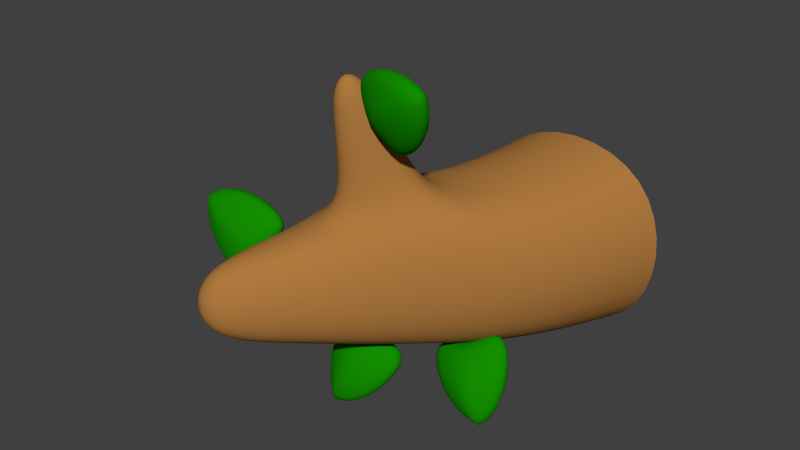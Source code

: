 # Source: tree4.blend  (saved by Blender 2.75.0; exported with 4.5.12 LTS)
import bpy
from mathutils import Matrix  # noqa: F401  (used for matrix-valued properties, if any)

bpy.ops.wm.read_factory_settings(use_empty=True)
scene = bpy.context.scene
scene.name = 'Scene'

# ---- collections
col_collection_1 = bpy.data.collections.new('Collection 1'); scene.collection.children.link(col_collection_1)

# ---- materials (node trees are filled in below, after node groups)
mat_brown = bpy.data.materials.new('brown')
mat_brown.alpha_threshold = 0.0
mat_brown.use_transparent_shadow = False
mat_brown.diffuse_color = (0.4292, 0.1933, 0.04969, 1.0)
mat_brown.roughness = 0.5
mat_brown.line_color = (0.0, 0.0, 0.0, 1.0)
mat_greennew = bpy.data.materials.new('GreenNew')
mat_greennew.alpha_threshold = 0.0
mat_greennew.use_transparent_shadow = False
mat_greennew.diffuse_color = (0.006757, 0.2738, 0.0, 1.0)
mat_greennew.roughness = 0.5

# ---- node groups
ng_auto_smooth = bpy.data.node_groups.new('Auto Smooth', 'GeometryNodeTree')
_s = ng_auto_smooth.interface.new_socket(name='Geometry', in_out='OUTPUT', socket_type='NodeSocketGeometry')
_s = ng_auto_smooth.interface.new_socket(name='Geometry', in_out='INPUT', socket_type='NodeSocketGeometry')
_s = ng_auto_smooth.interface.new_socket(name='Angle', in_out='INPUT', socket_type='NodeSocketFloat')
_s.subtype = 'ANGLE'
_s.min_value = 0.0
_s.max_value = 3.142
ng_auto_smooth.is_modifier = True
_N = ng_auto_smooth.nodes; _L = ng_auto_smooth.links
n0 = _N.new('NodeGroupOutput'); n0.name = 'Group Output'; n0.location = (480, -100)
n1 = _N.new('NodeGroupInput'); n1.name = 'Group Input'; n1.location = (-420, -300)
n2 = _N.new('NodeGroupInput'); n2.name = 'Group Input.001'; n2.location = (-60, -100)
n3 = _N.new('GeometryNodeSetShadeSmooth'); n3.name = 'Set Shade Smooth'; n3.location = (120, -100)
n3.domain = 'EDGE'
n4 = _N.new('GeometryNodeSetShadeSmooth'); n4.name = 'Set Shade Smooth.001'; n4.location = (300, -100)
n5 = _N.new('GeometryNodeInputMeshEdgeAngle'); n5.name = 'Edge Angle'; n5.location = (-420, -220)
n6 = _N.new('GeometryNodeInputEdgeSmooth'); n6.name = 'Is Edge Smooth'; n6.location = (-60, -160)
n7 = _N.new('GeometryNodeInputShadeSmooth'); n7.name = 'Is Face Smooth'; n7.location = (-240, -340)
n8 = _N.new('FunctionNodeBooleanMath'); n8.name = 'Boolean Math'; n8.location = (-60, -220)
n9 = _N.new('FunctionNodeCompare'); n9.name = 'Compare'; n9.location = (-240, -180)
n9.operation = 'LESS_EQUAL'
_L.new(n5.outputs[0], n9.inputs[0])
_L.new(n4.outputs[0], n0.inputs[0])
_L.new(n1.outputs[1], n9.inputs[1])
_L.new(n9.outputs[0], n8.inputs[0])
_L.new(n7.outputs[0], n8.inputs[1])
_L.new(n2.outputs[0], n3.inputs[0])
_L.new(n6.outputs[0], n3.inputs[1])
_L.new(n3.outputs[0], n4.inputs[0])
_L.new(n8.outputs[0], n3.inputs[2])
n0.is_active_output = True

# ---- material node trees

# ---- world
world_world = bpy.data.worlds.new('World'); scene.world = world_world
world_world.color = (0.05088, 0.05088, 0.05088)
world_world.use_sun_shadow = False
world_world.sun_shadow_jitter_overblur = 0.0
world_world.cycles.sampling_method = 'MANUAL'
world_world.cycles.sample_map_resolution = 256

# ---- meshes
me_cube_024 = bpy.data.meshes.new('Cube.024')
me_cube_024.from_pydata([(-1.0, -1.0, -1.0), (-1.0, -1.0, 1.0), (-1.0, 1.0, -1.0), (-1.0, 1.0, 1.0), (1.738, -0.488, 0.8521), (1.42, -0.552, 1.432), (1.686, 0.5562, 0.939), (1.328, 0.4306, 1.593), (-0.1038, 0.8403, 1.088), (0.3672, 0.8403, -0.5256), (-0.1038, -0.8403, 1.088), (0.3672, -0.8403, -0.5256), (0.481, 0.7393, 0.8596), (0.9091, 0.6255, 1.013), (1.202, 0.6255, 0.7738), (0.6508, 0.7393, 0.2781), (0.8713, 2.007, 0.9505), (1.124, 1.897, 1.134), (1.417, 1.897, 0.8951), (1.062, 2.036, 0.5934), (2.11, 0.2596, 1.824), (2.328, 0.336, 1.426), (2.166, -0.3382, 1.725), (2.359, -0.2993, 1.373)], [], [(1, 3, 2, 0), (6, 9, 15, 14), (6, 7, 20, 21), (10, 1, 0, 11), (11, 9, 6, 4), (10, 8, 3, 1), (5, 7, 8, 10), (0, 2, 9, 11), (5, 10, 11, 4), (3, 8, 9, 2), (14, 15, 19, 18), (7, 6, 14, 13), (9, 8, 12, 15), (8, 7, 13, 12), (16, 17, 18, 19), (12, 13, 17, 16), (15, 12, 16, 19), (13, 14, 18, 17), (20, 22, 23, 21), (5, 4, 23, 22), (4, 6, 21, 23), (7, 5, 22, 20)])
me_cube_024.polygons.foreach_set('use_smooth', [True] * 22)
_k = {(0, 1): 1.0, (1, 3): 1.0, (2, 3): 1.0, (0, 2): 1.0}
me_cube_024.attributes.new('crease_edge', 'FLOAT', 'EDGE').data.foreach_set('value', [_k.get((min(e.vertices), max(e.vertices)), 0.0) for e in me_cube_024.edges])
me_cube_024.materials.append(mat_brown)
me_cube_024.use_remesh_preserve_volume = False
me_cube_024.use_remesh_preserve_attributes = False
me_cube_024.use_mirror_vertex_groups = False
me_cube_024.update()
me_cube_026 = bpy.data.meshes.new('Cube.026')
me_cube_026.from_pydata([(-1.0, -1.0, -0.5348), (-1.0, -0.4622, 1.0), (-1.0, 1.0, -0.5348), (-1.0, 0.4622, 1.0), (1.0, -1.0, -0.5348), (0.3113, -0.4798, 0.9928), (1.0, 1.0, -0.5348), (0.3113, 0.4445, 0.9928), (-1.459, 0.0, 1.257), (-1.459, 0.0, -0.3342), (0.7702, -0.01762, 1.25), (2.034, 0.01472, -0.3282), (-1.0, -1.0, 0.3333), (-1.0, 1.0, 0.3333), (1.0, 1.0, 0.3333), (1.0, -1.0, 0.3333), (2.034, 0.01472, 0.3393), (-1.459, 0.0, 0.3333)], [], [(17, 13, 2, 9), (13, 14, 6, 2), (16, 15, 4, 11), (9, 2, 6, 11), (10, 7, 3, 8), (5, 10, 8, 1), (0, 9, 11, 4), (15, 12, 0, 4), (14, 16, 11, 6), (1, 8, 17, 12), (7, 10, 16, 14), (5, 1, 12, 15), (10, 5, 15, 16), (3, 7, 14, 13), (8, 3, 13, 17), (12, 17, 9, 0)])
me_cube_026.polygons.foreach_set('use_smooth', [True] * 16)
_k = {(8, 10): 0.49804, (9, 11): 0.49804, (10, 16): 0.49804, (8, 17): 0.49804, (11, 16): 0.49804, (9, 17): 0.49804}
me_cube_026.attributes.new('crease_edge', 'FLOAT', 'EDGE').data.foreach_set('value', [_k.get((min(e.vertices), max(e.vertices)), 0.0) for e in me_cube_026.edges])
me_cube_026.materials.append(mat_greennew)
me_cube_026.use_remesh_preserve_volume = False
me_cube_026.use_remesh_preserve_attributes = False
me_cube_026.use_mirror_vertex_groups = False
me_cube_026.update()
me_cube_027 = bpy.data.meshes.new('Cube.027')
me_cube_027.from_pydata([(-1.0, -1.0, -0.5348), (-1.0, -0.4622, 1.0), (-1.0, 1.0, -0.5348), (-1.0, 0.4622, 1.0), (1.0, -1.0, -0.5348), (0.2931, -0.4593, 0.9459), (1.0, 1.0, -0.5348), (0.2931, 0.465, 0.9459), (-1.459, 0.0, 1.257), (-1.459, 0.0, -0.3342), (0.752, 0.002831, 1.203), (1.459, 0.0, -0.3342), (-1.0, -1.0, 0.3333), (-1.0, 1.0, 0.3333), (1.0, 1.0, 0.3333), (1.0, -1.0, 0.3333), (2.296, -0.003353, 0.3974), (-1.459, 0.0, 0.3333)], [], [(17, 13, 2, 9), (13, 14, 6, 2), (16, 15, 4, 11), (9, 2, 6, 11), (10, 7, 3, 8), (5, 10, 8, 1), (0, 9, 11, 4), (15, 12, 0, 4), (14, 16, 11, 6), (1, 8, 17, 12), (7, 10, 16, 14), (5, 1, 12, 15), (10, 5, 15, 16), (3, 7, 14, 13), (8, 3, 13, 17), (12, 17, 9, 0)])
me_cube_027.polygons.foreach_set('use_smooth', [True] * 16)
_k = {(8, 10): 0.49804, (9, 11): 0.49804, (10, 16): 0.49804, (8, 17): 0.49804, (11, 16): 0.49804, (9, 17): 0.49804}
me_cube_027.attributes.new('crease_edge', 'FLOAT', 'EDGE').data.foreach_set('value', [_k.get((min(e.vertices), max(e.vertices)), 0.0) for e in me_cube_027.edges])
me_cube_027.materials.append(mat_greennew)
me_cube_027.use_remesh_preserve_volume = False
me_cube_027.use_remesh_preserve_attributes = False
me_cube_027.use_mirror_vertex_groups = False
me_cube_027.update()
me_cube_028 = bpy.data.meshes.new('Cube.028')
me_cube_028.from_pydata([(-1.0, -1.0, -0.5348), (-1.0, -0.4622, 1.0), (-1.0, 1.0, -0.5348), (-1.0, 0.4622, 1.0), (1.0, -1.0, -0.5348), (-0.2034, -0.4622, 1.0), (1.0, 1.0, -0.5348), (-0.2034, 0.4622, 1.0), (-1.459, 0.0, 1.257), (-1.459, 0.0, -0.3342), (0.2554, 4.247e-07, 1.257), (1.459, 0.0, -0.3342), (-1.0, -1.0, 0.3333), (-1.0, 1.0, 0.3333), (1.0, 1.0, 0.3333), (1.0, -1.0, 0.3333), (2.353, 5.215e-07, 0.3333), (-1.459, 0.0, 0.3333)], [], [(17, 13, 2, 9), (13, 14, 6, 2), (16, 15, 4, 11), (9, 2, 6, 11), (10, 7, 3, 8), (5, 10, 8, 1), (0, 9, 11, 4), (15, 12, 0, 4), (14, 16, 11, 6), (1, 8, 17, 12), (7, 10, 16, 14), (5, 1, 12, 15), (10, 5, 15, 16), (3, 7, 14, 13), (8, 3, 13, 17), (12, 17, 9, 0)])
me_cube_028.polygons.foreach_set('use_smooth', [True] * 16)
_k = {(8, 10): 0.53725, (9, 11): 0.53725, (10, 16): 0.53725, (8, 17): 0.53725, (11, 16): 0.53725, (9, 17): 0.53725}
me_cube_028.attributes.new('crease_edge', 'FLOAT', 'EDGE').data.foreach_set('value', [_k.get((min(e.vertices), max(e.vertices)), 0.0) for e in me_cube_028.edges])
me_cube_028.materials.append(mat_greennew)
me_cube_028.use_remesh_preserve_volume = False
me_cube_028.use_remesh_preserve_attributes = False
me_cube_028.use_mirror_vertex_groups = False
me_cube_028.update()
me_cube_029 = bpy.data.meshes.new('Cube.029')
me_cube_029.from_pydata([(-1.0, -1.0, -0.5348), (-1.0, -0.4622, 1.0), (-1.0, 1.0, -0.5348), (-1.0, 0.4622, 1.0), (1.0, -1.0, -0.5348), (0.3113, -0.4798, 0.9928), (1.0, 1.0, -0.5348), (0.3113, 0.4445, 0.9928), (-1.459, 0.0, 1.257), (-1.459, 0.0, -0.3342), (0.7702, -0.01762, 1.25), (2.034, 0.01472, -0.3282), (-1.0, -1.0, 0.3333), (-1.0, 1.0, 0.3333), (1.0, 1.0, 0.3333), (1.0, -1.0, 0.3333), (2.034, 0.01472, 0.3393), (-1.459, 0.0, 0.3333)], [], [(17, 13, 2, 9), (13, 14, 6, 2), (16, 15, 4, 11), (9, 2, 6, 11), (10, 7, 3, 8), (5, 10, 8, 1), (0, 9, 11, 4), (15, 12, 0, 4), (14, 16, 11, 6), (1, 8, 17, 12), (7, 10, 16, 14), (5, 1, 12, 15), (10, 5, 15, 16), (3, 7, 14, 13), (8, 3, 13, 17), (12, 17, 9, 0)])
me_cube_029.polygons.foreach_set('use_smooth', [True] * 16)
_k = {(8, 10): 0.49804, (9, 11): 0.49804, (10, 16): 0.49804, (8, 17): 0.49804, (11, 16): 0.49804, (9, 17): 0.49804}
me_cube_029.attributes.new('crease_edge', 'FLOAT', 'EDGE').data.foreach_set('value', [_k.get((min(e.vertices), max(e.vertices)), 0.0) for e in me_cube_029.edges])
me_cube_029.materials.append(mat_greennew)
me_cube_029.use_remesh_preserve_volume = False
me_cube_029.use_remesh_preserve_attributes = False
me_cube_029.use_mirror_vertex_groups = False
me_cube_029.update()

# ---- objects
ob_cube_023 = bpy.data.objects.new('Cube.023', me_cube_024)
ob_cube_025 = bpy.data.objects.new('Cube.025', me_cube_026)
ob_cube_026 = bpy.data.objects.new('Cube.026', me_cube_027)
ob_cube_027 = bpy.data.objects.new('Cube.027', me_cube_028)
ob_cube_028 = bpy.data.objects.new('Cube.028', me_cube_029)

# ---- transforms, parenting, visibility, modifiers, constraints
ob_cube_023.location = (-0.01696, -0.9945, 0.9333)
ob_cube_023.rotation_euler = (1.561, -5.902e-08, -1.571)
ob_cube_023.lineart.crease_threshold = 0.0
_m = ob_cube_023.modifiers.new('Subsurf', 'SUBSURF')
_m.uv_smooth = 'PRESERVE_CORNERS'
_m.levels = 2
_m.render_levels = 3
_m.show_only_control_edges = False
_m = ob_cube_023.modifiers.new('Auto Smooth', 'NODES')
_m.node_group = ng_auto_smooth
_gi = [s.identifier for s in ng_auto_smooth.interface.items_tree if s.item_type == 'SOCKET' and s.in_out == 'INPUT']
_m[_gi[1]] = 1.484  # Angle
ob_cube_025.parent = ob_cube_023
ob_cube_025.matrix_parent_inverse = Matrix(((1.0, 1.979e-08, 5.96e-08, -1.317), (-4.768e-07, 0.009855, 1.0, -9.292), (-4.699e-09, -1.0, 0.009855, -2.265), (0.0, 0.0, 0.0, 1.0)))
ob_cube_025.location = (2.315, -2.657, 10.93)
ob_cube_025.rotation_euler = (-1.04, 0.2629, -0.3164)
ob_cube_025.scale = (0.09839, 0.3866, 0.4908)
ob_cube_025.lineart.crease_threshold = 0.0
_m = ob_cube_025.modifiers.new('Subsurf', 'SUBSURF')
_m.uv_smooth = 'PRESERVE_CORNERS'
_m.quality = 2
_m.levels = 2
_m.show_only_control_edges = False
_m = ob_cube_025.modifiers.new('Auto Smooth', 'NODES')
_m.node_group = ng_auto_smooth
_gi = [s.identifier for s in ng_auto_smooth.interface.items_tree if s.item_type == 'SOCKET' and s.in_out == 'INPUT']
_m[_gi[1]] = 1.484  # Angle
ob_cube_026.parent = ob_cube_023
ob_cube_026.matrix_parent_inverse = Matrix(((1.0, 1.979e-08, 5.96e-08, -1.317), (-4.768e-07, 0.009855, 1.0, -9.292), (-4.699e-09, -1.0, 0.009855, -2.265), (0.0, 0.0, 0.0, 1.0)))
ob_cube_026.location = (1.758, -2.203, 8.554)
ob_cube_026.rotation_euler = (3.617, -0.4821, -0.01832)
ob_cube_026.scale = (0.09839, 0.3866, 0.4908)
ob_cube_026.lineart.crease_threshold = 0.0
_m = ob_cube_026.modifiers.new('Subsurf', 'SUBSURF')
_m.uv_smooth = 'PRESERVE_CORNERS'
_m.quality = 2
_m.levels = 2
_m.show_only_control_edges = False
_m = ob_cube_026.modifiers.new('Auto Smooth', 'NODES')
_m.node_group = ng_auto_smooth
_gi = [s.identifier for s in ng_auto_smooth.interface.items_tree if s.item_type == 'SOCKET' and s.in_out == 'INPUT']
_m[_gi[1]] = 1.484  # Angle
ob_cube_027.parent = ob_cube_023
ob_cube_027.matrix_parent_inverse = Matrix(((1.0, 1.979e-08, 5.96e-08, -1.317), (-4.768e-07, 0.009855, 1.0, -9.292), (-4.699e-09, -1.0, 0.009855, -2.265), (0.0, 0.0, 0.0, 1.0)))
ob_cube_027.location = (2.215, -3.004, 8.569)
ob_cube_027.rotation_euler = (2.826, -0.5806, -0.001822)
ob_cube_027.scale = (0.09839, 0.3866, 0.4908)
ob_cube_027.lineart.crease_threshold = 0.0
_m = ob_cube_027.modifiers.new('Subsurf', 'SUBSURF')
_m.uv_smooth = 'PRESERVE_CORNERS'
_m.quality = 2
_m.levels = 2
_m.show_only_control_edges = False
_m = ob_cube_027.modifiers.new('Auto Smooth', 'NODES')
_m.node_group = ng_auto_smooth
_gi = [s.identifier for s in ng_auto_smooth.interface.items_tree if s.item_type == 'SOCKET' and s.in_out == 'INPUT']
_m[_gi[1]] = 1.484  # Angle
ob_cube_028.parent = ob_cube_023
ob_cube_028.matrix_parent_inverse = Matrix(((1.0, 1.979e-08, 5.96e-08, -1.317), (-4.768e-07, 0.009855, 1.0, -9.292), (-4.699e-09, -1.0, 0.009855, -2.265), (0.0, 0.0, 0.0, 1.0)))
ob_cube_028.location = (2.747, -3.845, 9.602)
ob_cube_028.rotation_euler = (1.047, -0.198, 0.1691)
ob_cube_028.scale = (0.09839, 0.3866, 0.4908)
ob_cube_028.lineart.crease_threshold = 0.0
_m = ob_cube_028.modifiers.new('Subsurf', 'SUBSURF')
_m.uv_smooth = 'PRESERVE_CORNERS'
_m.quality = 2
_m.levels = 2
_m.show_only_control_edges = False
_m = ob_cube_028.modifiers.new('Auto Smooth', 'NODES')
_m.node_group = ng_auto_smooth
_gi = [s.identifier for s in ng_auto_smooth.interface.items_tree if s.item_type == 'SOCKET' and s.in_out == 'INPUT']
_m[_gi[1]] = 1.484  # Angle

# ---- collection membership
col_collection_1.objects.link(ob_cube_023)
col_collection_1.objects.link(ob_cube_025)
col_collection_1.objects.link(ob_cube_026)
col_collection_1.objects.link(ob_cube_027)
col_collection_1.objects.link(ob_cube_028)

# ---- scene / render settings (as saved in the file)
scene.frame_start = 1; scene.frame_end = 250; scene.frame_set(1)
scene.render.engine = 'BLENDER_EEVEE_NEXT'
scene.render.resolution_percentage = 50
scene.render.dither_intensity = 0.0
scene.cycles.use_denoising = False
scene.cycles.samples = 10
scene.cycles.sampling_pattern = 'TABULATED_SOBOL'
scene.cycles.light_sampling_threshold = 0.0
scene.cycles.use_adaptive_sampling = False
scene.cycles.use_light_tree = False
scene.cycles.blur_glossy = 0.0
scene.cycles.pixel_filter_type = 'GAUSSIAN'
scene.cycles.sample_clamp_indirect = 0.0
scene.view_settings.view_transform = 'Standard'
bpy.context.view_layer.update()

# ---- added for rendering (the .blend has no active camera and no usable light): camera, sun
cam_auto = bpy.data.cameras.new('AutoCamera')
cam_auto.lens = 50.0
cam_auto.sensor_width = 36.0
cam_auto.clip_end = 1000.0
ob_auto_camera = bpy.data.objects.new('AutoCamera', cam_auto)
scene.collection.objects.link(ob_auto_camera)
ob_auto_camera.location = (4.70682, -8.12689, 5.69341)
ob_auto_camera.rotation_euler = (1.09748, -7.21219e-08, 0.694738)
scene.camera = ob_auto_camera
light_auto_sun = bpy.data.lights.new('AutoSun', 'SUN')
light_auto_sun.energy = 3.0
light_auto_sun.angle = 0.0523599
ob_auto_sun = bpy.data.objects.new('AutoSun', light_auto_sun)
scene.collection.objects.link(ob_auto_sun)
ob_auto_sun.rotation_euler = (0.872665, 0.174533, 0.523599)
bpy.context.view_layer.update()
